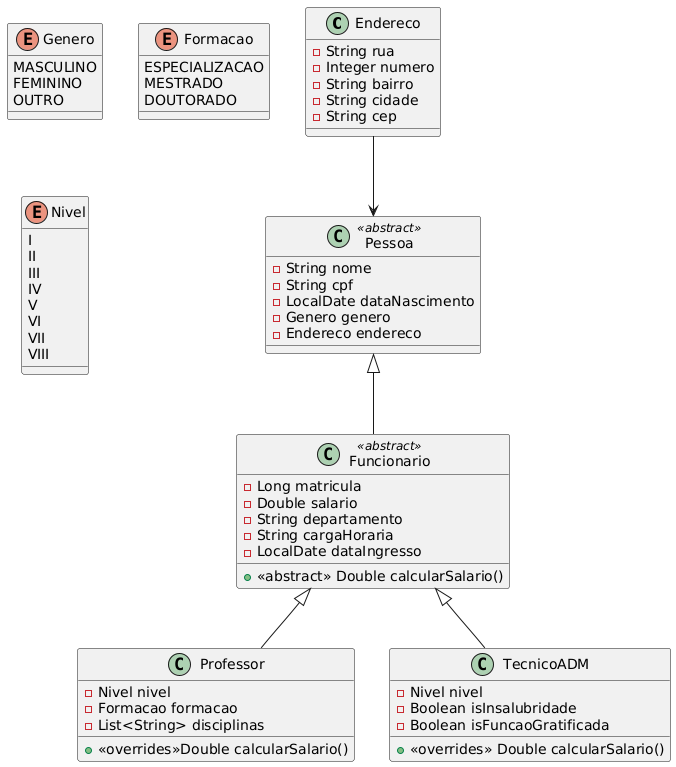

The diagram above was rendered by PlantUML. Its source (embedded in the PNG):
@startuml
class Endereco {
    -String rua
    -Integer numero
    -String bairro
    -String cidade
    -String cep
}

class Pessoa <<abstract>> {
    -String nome
    -String cpf
    -LocalDate dataNascimento
    -Genero genero
    -Endereco endereco
}

class Funcionario <<abstract>> {
    -Long matricula
    -Double salario
    -String departamento
    -String cargaHoraria
    -LocalDate dataIngresso
    
   +<<abstract>> Double calcularSalario()
}

class Professor {
   -Nivel nivel
   -Formacao formacao
   -List<String> disciplinas
   
   +<<overrides>>Double calcularSalario() 
}

class TecnicoADM {
   -Nivel nivel
   -Boolean isInsalubridade
   -Boolean isFuncaoGratificada

   +<<overrides>> Double calcularSalario() 
}

enum Genero {
     MASCULINO
     FEMININO
     OUTRO
}

enum Formacao {
     ESPECIALIZACAO
     MESTRADO
     DOUTORADO
}

enum Nivel {
     I
     II
     III
     IV
     V
     VI
     VII
     VIII
}

Endereco --> Pessoa 
Pessoa <|-- Funcionario 
Funcionario <|-- Professor 
Funcionario <|-- TecnicoADM
@enduml